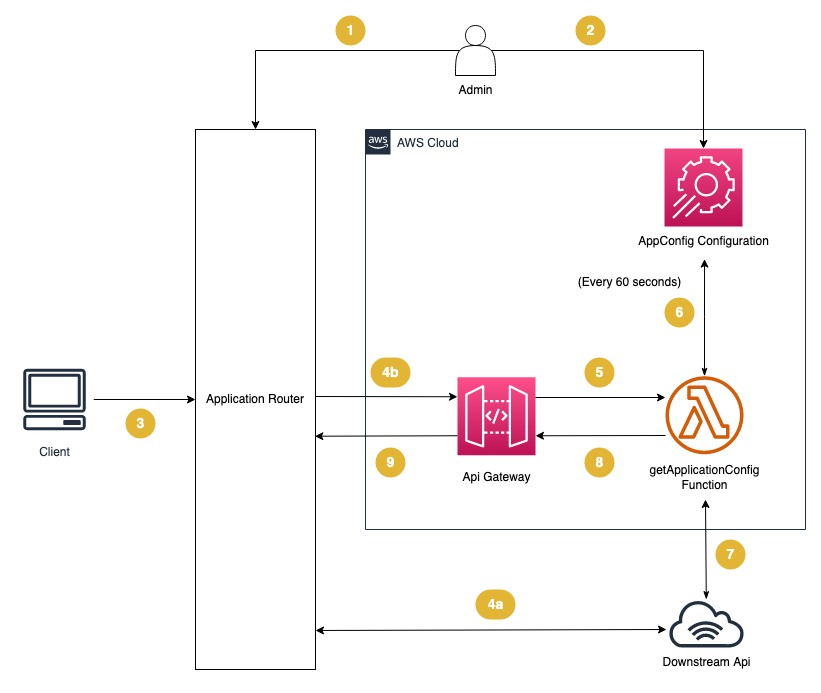

The diagram above was exported from draw.io. Its source (the exported page's mxGraphModel, read from the mxfile embedded in the PNG):
<mxGraphModel dx="1732" dy="1942" grid="1" gridSize="10" guides="1" tooltips="1" connect="1" arrows="1" fold="1" page="1" pageScale="1" pageWidth="850" pageHeight="1100" math="0" shadow="0">
  <root>
    <mxCell id="0" />
    <mxCell id="1" parent="0" />
    <mxCell id="K-QWyfE1gR3MNKC73vys-2" value="AWS Cloud" style="points=[[0,0],[0.25,0],[0.5,0],[0.75,0],[1,0],[1,0.25],[1,0.5],[1,0.75],[1,1],[0.75,1],[0.5,1],[0.25,1],[0,1],[0,0.75],[0,0.5],[0,0.25]];outlineConnect=0;gradientColor=none;html=1;whiteSpace=wrap;fontSize=12;fontStyle=0;container=1;pointerEvents=0;collapsible=0;recursiveResize=0;shape=mxgraph.aws4.group;grIcon=mxgraph.aws4.group_aws_cloud_alt;strokeColor=#232F3E;fillColor=none;verticalAlign=top;align=left;spacingLeft=30;fontColor=#232F3E;dashed=0;" parent="1" vertex="1">
      <mxGeometry x="150" y="60" width="440" height="400" as="geometry" />
    </mxCell>
    <mxCell id="K-QWyfE1gR3MNKC73vys-3" value="" style="sketch=0;points=[[0,0,0],[0.25,0,0],[0.5,0,0],[0.75,0,0],[1,0,0],[0,1,0],[0.25,1,0],[0.5,1,0],[0.75,1,0],[1,1,0],[0,0.25,0],[0,0.5,0],[0,0.75,0],[1,0.25,0],[1,0.5,0],[1,0.75,0]];points=[[0,0,0],[0.25,0,0],[0.5,0,0],[0.75,0,0],[1,0,0],[0,1,0],[0.25,1,0],[0.5,1,0],[0.75,1,0],[1,1,0],[0,0.25,0],[0,0.5,0],[0,0.75,0],[1,0.25,0],[1,0.5,0],[1,0.75,0]];outlineConnect=0;fontColor=#232F3E;gradientColor=#F34482;gradientDirection=north;fillColor=#BC1356;strokeColor=#ffffff;dashed=0;verticalLabelPosition=bottom;verticalAlign=top;align=center;html=1;fontSize=12;fontStyle=0;aspect=fixed;shape=mxgraph.aws4.resourceIcon;resIcon=mxgraph.aws4.app_config;" parent="K-QWyfE1gR3MNKC73vys-2" vertex="1">
      <mxGeometry x="299" y="19" width="78" height="78" as="geometry" />
    </mxCell>
    <mxCell id="K-QWyfE1gR3MNKC73vys-13" value="" style="edgeStyle=orthogonalEdgeStyle;rounded=0;orthogonalLoop=1;jettySize=auto;html=1;entryX=0.507;entryY=1.087;entryDx=0;entryDy=0;entryPerimeter=0;startArrow=classicThin;startFill=1;" parent="K-QWyfE1gR3MNKC73vys-2" source="K-QWyfE1gR3MNKC73vys-5" target="K-QWyfE1gR3MNKC73vys-27" edge="1">
      <mxGeometry relative="1" as="geometry" />
    </mxCell>
    <mxCell id="K-QWyfE1gR3MNKC73vys-5" value="" style="sketch=0;outlineConnect=0;fontColor=#232F3E;gradientColor=none;fillColor=#D45B07;strokeColor=none;dashed=0;verticalLabelPosition=bottom;verticalAlign=top;align=center;html=1;fontSize=12;fontStyle=0;aspect=fixed;pointerEvents=1;shape=mxgraph.aws4.lambda_function;" parent="K-QWyfE1gR3MNKC73vys-2" vertex="1">
      <mxGeometry x="300" y="246.76" width="78" height="78" as="geometry" />
    </mxCell>
    <mxCell id="K-QWyfE1gR3MNKC73vys-14" value="(Every 60 seconds)" style="text;html=1;align=center;verticalAlign=middle;resizable=0;points=[];autosize=1;strokeColor=none;fillColor=none;" parent="K-QWyfE1gR3MNKC73vys-2" vertex="1">
      <mxGeometry x="199" y="138" width="130" height="30" as="geometry" />
    </mxCell>
    <mxCell id="K-QWyfE1gR3MNKC73vys-24" value="Api Gateway" style="text;html=1;align=center;verticalAlign=middle;resizable=0;points=[];autosize=1;strokeColor=none;fillColor=none;" parent="K-QWyfE1gR3MNKC73vys-2" vertex="1">
      <mxGeometry x="86" y="332.76" width="90" height="30" as="geometry" />
    </mxCell>
    <mxCell id="K-QWyfE1gR3MNKC73vys-27" value="AppConfig Configuration" style="text;html=1;align=center;verticalAlign=middle;resizable=0;points=[];autosize=1;strokeColor=none;fillColor=none;" parent="K-QWyfE1gR3MNKC73vys-2" vertex="1">
      <mxGeometry x="263" y="97" width="150" height="30" as="geometry" />
    </mxCell>
    <mxCell id="uzjGBJG5xCKwN4VKnOH3-1" value="" style="sketch=0;points=[[0,0,0],[0.25,0,0],[0.5,0,0],[0.75,0,0],[1,0,0],[0,1,0],[0.25,1,0],[0.5,1,0],[0.75,1,0],[1,1,0],[0,0.25,0],[0,0.5,0],[0,0.75,0],[1,0.25,0],[1,0.5,0],[1,0.75,0]];outlineConnect=0;fontColor=#232F3E;gradientColor=#FF4F8B;gradientDirection=north;fillColor=#BC1356;strokeColor=#ffffff;dashed=0;verticalLabelPosition=bottom;verticalAlign=top;align=center;html=1;fontSize=12;fontStyle=0;aspect=fixed;shape=mxgraph.aws4.resourceIcon;resIcon=mxgraph.aws4.api_gateway;" parent="K-QWyfE1gR3MNKC73vys-2" vertex="1">
      <mxGeometry x="92" y="247.76" width="78" height="78" as="geometry" />
    </mxCell>
    <mxCell id="uzjGBJG5xCKwN4VKnOH3-3" style="edgeStyle=none;rounded=0;orthogonalLoop=1;jettySize=auto;html=1;entryX=1;entryY=0.75;entryDx=0;entryDy=0;entryPerimeter=0;" parent="K-QWyfE1gR3MNKC73vys-2" target="uzjGBJG5xCKwN4VKnOH3-1" edge="1">
      <mxGeometry relative="1" as="geometry">
        <mxPoint x="300" y="306" as="sourcePoint" />
        <mxPoint x="180" y="308.0000000000001" as="targetPoint" />
      </mxGeometry>
    </mxCell>
    <mxCell id="uzjGBJG5xCKwN4VKnOH3-4" style="rounded=0;orthogonalLoop=1;jettySize=auto;html=1;" parent="K-QWyfE1gR3MNKC73vys-2" edge="1">
      <mxGeometry relative="1" as="geometry">
        <mxPoint x="170" y="268" as="sourcePoint" />
        <mxPoint x="300" y="268" as="targetPoint" />
      </mxGeometry>
    </mxCell>
    <mxCell id="K-QWyfE1gR3MNKC73vys-26" value="getApplicationConfig&lt;br&gt;Function" style="text;html=1;align=center;verticalAlign=middle;resizable=0;points=[];autosize=1;strokeColor=none;fillColor=none;" parent="K-QWyfE1gR3MNKC73vys-2" vertex="1">
      <mxGeometry x="274" y="327.76" width="130" height="40" as="geometry" />
    </mxCell>
    <mxCell id="uzjGBJG5xCKwN4VKnOH3-26" value="&lt;font color=&quot;#ffffff&quot; style=&quot;font-size: 14px;&quot;&gt;4b&lt;/font&gt;" style="text;html=1;align=center;verticalAlign=middle;resizable=0;points=[];autosize=1;strokeColor=none;fillColor=#E3B535;rounded=1;arcSize=50;fontSize=14;fontStyle=1" parent="K-QWyfE1gR3MNKC73vys-2" vertex="1">
      <mxGeometry x="5" y="228" width="40" height="30" as="geometry" />
    </mxCell>
    <mxCell id="uzjGBJG5xCKwN4VKnOH3-27" value="&lt;font color=&quot;#ffffff&quot; style=&quot;font-size: 14px;&quot;&gt;5&lt;/font&gt;" style="text;html=1;align=center;verticalAlign=middle;resizable=0;points=[];autosize=1;strokeColor=none;fillColor=#E3B535;rounded=1;arcSize=50;fontSize=14;fontStyle=1" parent="K-QWyfE1gR3MNKC73vys-2" vertex="1">
      <mxGeometry x="219" y="228" width="30" height="30" as="geometry" />
    </mxCell>
    <mxCell id="uzjGBJG5xCKwN4VKnOH3-28" value="&lt;font color=&quot;#ffffff&quot; style=&quot;font-size: 14px;&quot;&gt;6&lt;/font&gt;" style="text;html=1;align=center;verticalAlign=middle;resizable=0;points=[];autosize=1;strokeColor=none;fillColor=#E3B535;rounded=1;arcSize=50;fontSize=14;fontStyle=1" parent="K-QWyfE1gR3MNKC73vys-2" vertex="1">
      <mxGeometry x="299" y="168" width="30" height="30" as="geometry" />
    </mxCell>
    <mxCell id="uzjGBJG5xCKwN4VKnOH3-30" value="&lt;font color=&quot;#ffffff&quot; style=&quot;font-size: 14px;&quot;&gt;8&lt;/font&gt;" style="text;html=1;align=center;verticalAlign=middle;resizable=0;points=[];autosize=1;strokeColor=none;fillColor=#E3B535;rounded=1;arcSize=50;fontSize=14;fontStyle=1" parent="K-QWyfE1gR3MNKC73vys-2" vertex="1">
      <mxGeometry x="219" y="318" width="30" height="30" as="geometry" />
    </mxCell>
    <mxCell id="uzjGBJG5xCKwN4VKnOH3-31" value="&lt;font color=&quot;#ffffff&quot; style=&quot;font-size: 14px;&quot;&gt;9&lt;/font&gt;" style="text;html=1;align=center;verticalAlign=middle;resizable=0;points=[];autosize=1;strokeColor=none;fillColor=#E3B535;rounded=1;arcSize=50;fontSize=14;fontStyle=1" parent="K-QWyfE1gR3MNKC73vys-2" vertex="1">
      <mxGeometry x="10" y="318" width="30" height="30" as="geometry" />
    </mxCell>
    <mxCell id="K-QWyfE1gR3MNKC73vys-17" style="rounded=0;orthogonalLoop=1;jettySize=auto;html=1;entryX=0;entryY=0.25;entryDx=0;entryDy=0;entryPerimeter=0;" parent="1" target="uzjGBJG5xCKwN4VKnOH3-1" edge="1">
      <mxGeometry relative="1" as="geometry">
        <mxPoint x="98" y="327" as="sourcePoint" />
        <mxPoint x="220" y="290" as="targetPoint" />
      </mxGeometry>
    </mxCell>
    <mxCell id="K-QWyfE1gR3MNKC73vys-21" style="edgeStyle=none;rounded=0;orthogonalLoop=1;jettySize=auto;html=1;exitX=0;exitY=0.75;exitDx=0;exitDy=0;exitPerimeter=0;entryX=0.995;entryY=0.568;entryDx=0;entryDy=0;entryPerimeter=0;" parent="1" source="uzjGBJG5xCKwN4VKnOH3-1" target="uzjGBJG5xCKwN4VKnOH3-17" edge="1">
      <mxGeometry relative="1" as="geometry">
        <mxPoint x="240" y="331" as="sourcePoint" />
        <mxPoint x="100" y="331" as="targetPoint" />
      </mxGeometry>
    </mxCell>
    <mxCell id="K-QWyfE1gR3MNKC73vys-46" value="&lt;font color=&quot;#ffffff&quot; style=&quot;font-size: 14px;&quot;&gt;3&lt;/font&gt;" style="text;html=1;align=center;verticalAlign=middle;resizable=0;points=[];autosize=1;strokeColor=none;fillColor=#E3B535;rounded=1;arcSize=50;fontSize=14;fontStyle=1" parent="1" vertex="1">
      <mxGeometry x="-90" y="339" width="30" height="30" as="geometry" />
    </mxCell>
    <mxCell id="uzjGBJG5xCKwN4VKnOH3-21" value="" style="edgeStyle=none;rounded=0;orthogonalLoop=1;jettySize=auto;html=1;" parent="1" source="uzjGBJG5xCKwN4VKnOH3-2" target="uzjGBJG5xCKwN4VKnOH3-17" edge="1">
      <mxGeometry relative="1" as="geometry" />
    </mxCell>
    <mxCell id="uzjGBJG5xCKwN4VKnOH3-2" value="Client" style="sketch=0;outlineConnect=0;fontColor=#232F3E;gradientColor=none;strokeColor=#232F3E;fillColor=#ffffff;dashed=0;verticalLabelPosition=bottom;verticalAlign=top;align=center;html=1;fontSize=12;fontStyle=0;aspect=fixed;shape=mxgraph.aws4.resourceIcon;resIcon=mxgraph.aws4.client;" parent="1" vertex="1">
      <mxGeometry x="-200" y="291" width="78" height="78" as="geometry" />
    </mxCell>
    <mxCell id="uzjGBJG5xCKwN4VKnOH3-7" value="" style="sketch=0;outlineConnect=0;fontColor=#232F3E;gradientColor=none;fillColor=#232F3D;strokeColor=none;dashed=0;verticalLabelPosition=bottom;verticalAlign=top;align=center;html=1;fontSize=12;fontStyle=0;aspect=fixed;pointerEvents=1;shape=mxgraph.aws4.internet_alt1;" parent="1" vertex="1">
      <mxGeometry x="452" y="530" width="78" height="48" as="geometry" />
    </mxCell>
    <mxCell id="uzjGBJG5xCKwN4VKnOH3-12" value="Downstream Api" style="text;html=1;align=center;verticalAlign=middle;resizable=0;points=[];autosize=1;strokeColor=none;fillColor=none;" parent="1" vertex="1">
      <mxGeometry x="436" y="578" width="110" height="30" as="geometry" />
    </mxCell>
    <mxCell id="uzjGBJG5xCKwN4VKnOH3-13" value="" style="shape=actor;whiteSpace=wrap;html=1;" parent="1" vertex="1">
      <mxGeometry x="240" y="-44" width="40" height="50" as="geometry" />
    </mxCell>
    <mxCell id="uzjGBJG5xCKwN4VKnOH3-14" value="" style="edgeStyle=orthogonalEdgeStyle;rounded=0;orthogonalLoop=1;jettySize=auto;html=1;exitX=0.9;exitY=0.5;exitDx=0;exitDy=0;exitPerimeter=0;entryX=0.5;entryY=0;entryDx=0;entryDy=0;entryPerimeter=0;" parent="1" source="uzjGBJG5xCKwN4VKnOH3-13" target="K-QWyfE1gR3MNKC73vys-3" edge="1">
      <mxGeometry relative="1" as="geometry">
        <mxPoint x="499" y="278.76" as="sourcePoint" />
        <mxPoint x="499" y="188" as="targetPoint" />
      </mxGeometry>
    </mxCell>
    <mxCell id="uzjGBJG5xCKwN4VKnOH3-15" value="Admin" style="text;html=1;align=center;verticalAlign=middle;resizable=0;points=[];autosize=1;strokeColor=none;fillColor=none;" parent="1" vertex="1">
      <mxGeometry x="230" y="6" width="60" height="30" as="geometry" />
    </mxCell>
    <mxCell id="uzjGBJG5xCKwN4VKnOH3-17" value="Application Router" style="rounded=0;whiteSpace=wrap;html=1;" parent="1" vertex="1">
      <mxGeometry x="-20" y="60" width="120" height="540" as="geometry" />
    </mxCell>
    <mxCell id="uzjGBJG5xCKwN4VKnOH3-18" style="rounded=0;orthogonalLoop=1;jettySize=auto;html=1;startArrow=classic;startFill=1;" parent="1" edge="1">
      <mxGeometry relative="1" as="geometry">
        <mxPoint x="100" y="561" as="sourcePoint" />
        <mxPoint x="451" y="560" as="targetPoint" />
      </mxGeometry>
    </mxCell>
    <mxCell id="uzjGBJG5xCKwN4VKnOH3-20" value="" style="edgeStyle=orthogonalEdgeStyle;rounded=0;orthogonalLoop=1;jettySize=auto;html=1;exitX=0.1;exitY=0.5;exitDx=0;exitDy=0;exitPerimeter=0;entryX=0.5;entryY=0;entryDx=0;entryDy=0;" parent="1" source="uzjGBJG5xCKwN4VKnOH3-13" target="uzjGBJG5xCKwN4VKnOH3-17" edge="1">
      <mxGeometry relative="1" as="geometry">
        <mxPoint x="286" y="-25" as="sourcePoint" />
        <mxPoint x="498" y="90" as="targetPoint" />
      </mxGeometry>
    </mxCell>
    <mxCell id="uzjGBJG5xCKwN4VKnOH3-22" value="&lt;font color=&quot;#ffffff&quot; style=&quot;font-size: 14px;&quot;&gt;1&lt;/font&gt;" style="text;html=1;align=center;verticalAlign=middle;resizable=0;points=[];autosize=1;strokeColor=none;fillColor=#E3B535;rounded=1;arcSize=50;fontSize=14;fontStyle=1" parent="1" vertex="1">
      <mxGeometry x="120" y="-54" width="30" height="30" as="geometry" />
    </mxCell>
    <mxCell id="uzjGBJG5xCKwN4VKnOH3-23" value="&lt;font color=&quot;#ffffff&quot; style=&quot;font-size: 14px;&quot;&gt;2&lt;/font&gt;" style="text;html=1;align=center;verticalAlign=middle;resizable=0;points=[];autosize=1;strokeColor=none;fillColor=#E3B535;rounded=1;arcSize=50;fontSize=14;fontStyle=1" parent="1" vertex="1">
      <mxGeometry x="360" y="-54" width="30" height="30" as="geometry" />
    </mxCell>
    <mxCell id="uzjGBJG5xCKwN4VKnOH3-24" value="&lt;font color=&quot;#ffffff&quot; style=&quot;font-size: 14px;&quot;&gt;4a&lt;/font&gt;" style="text;html=1;align=center;verticalAlign=middle;resizable=0;points=[];autosize=1;strokeColor=none;fillColor=#E3B535;rounded=1;arcSize=50;fontSize=14;fontStyle=1" parent="1" vertex="1">
      <mxGeometry x="260" y="520" width="40" height="30" as="geometry" />
    </mxCell>
    <mxCell id="uzjGBJG5xCKwN4VKnOH3-8" style="rounded=0;orthogonalLoop=1;jettySize=auto;html=1;startArrow=classicThin;startFill=1;" parent="1" source="uzjGBJG5xCKwN4VKnOH3-7" edge="1">
      <mxGeometry relative="1" as="geometry">
        <mxPoint x="500" y="533" as="sourcePoint" />
        <mxPoint x="490" y="430" as="targetPoint" />
      </mxGeometry>
    </mxCell>
    <mxCell id="uzjGBJG5xCKwN4VKnOH3-29" value="&lt;font color=&quot;#ffffff&quot; style=&quot;font-size: 14px;&quot;&gt;7&lt;/font&gt;" style="text;html=1;align=center;verticalAlign=middle;resizable=0;points=[];autosize=1;strokeColor=none;fillColor=#E3B535;rounded=1;arcSize=50;fontSize=14;fontStyle=1" parent="1" vertex="1">
      <mxGeometry x="500" y="470" width="30" height="30" as="geometry" />
    </mxCell>
  </root>
</mxGraphModel>